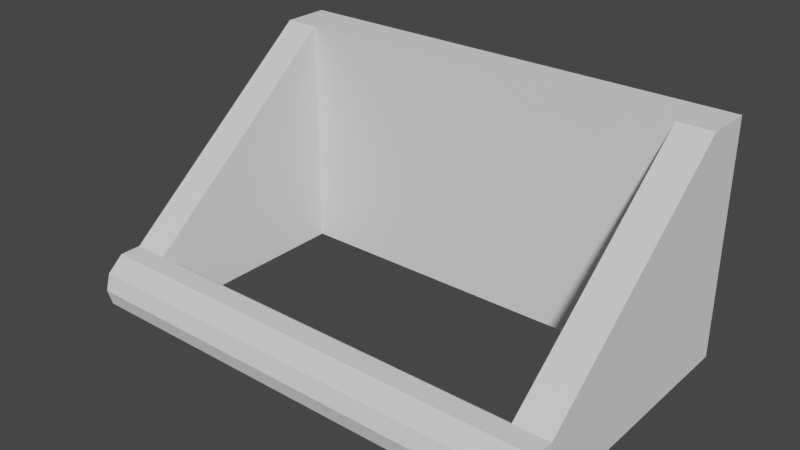 # Source: grapple-point_BLEND.blend  (saved by Blender 4.0.36; exported with 4.5.12 LTS)
import bpy
from mathutils import Matrix  # noqa: F401  (used for matrix-valued properties, if any)

bpy.ops.wm.read_factory_settings(use_empty=True)
scene = bpy.context.scene
scene.name = 'Scene'

# ---- collections
col_collection = bpy.data.collections.new('Collection'); scene.collection.children.link(col_collection)

# ---- world
world_world = bpy.data.worlds.new('World'); scene.world = world_world
world_world.use_nodes = True; world_world.node_tree.nodes.clear()
_N = world_world.node_tree.nodes; _L = world_world.node_tree.links
n0 = _N.new('ShaderNodeOutputWorld'); n0.name = 'World Output'; n0.location = (300, 300)
n1 = _N.new('ShaderNodeBackground'); n1.name = 'Background'; n1.location = (10, 300)
n1.inputs[0].default_value = (0.05088, 0.05088, 0.05088, 1.0)
_L.new(n1.outputs[0], n0.inputs[0])
n0.is_active_output = True
world_world.color = (0.05088, 0.05088, 0.05088)
world_world.use_sun_shadow = False
world_world.sun_shadow_jitter_overblur = 0.0

# ---- meshes
me_plane_002 = bpy.data.meshes.new('Plane.002')
me_plane_002.from_pydata([(-0.3, 6.557e-09, -0.15), (0.0, 6.557e-09, -0.15), (-0.3, -6.557e-09, 0.15), (0.0, -6.557e-09, 0.15), (-0.3, -0.06, -0.15), (0.0, -0.06, -0.15), (-0.3, -0.06, 0.15), (0.0, -0.06, 0.15), (-0.255, 6.557e-09, -0.15), (-0.255, -6.557e-09, 0.15), (-0.255, -0.06, -0.15), (-0.255, -0.06, 0.15), (-0.3, -0.363, -0.072), (-0.3, -0.363, -0.15), (-0.255, -0.363, -0.072), (-0.255, -0.363, -0.15), (-0.3, -3.278e-09, 0.075), (-0.3, 0.0, 0.0), (-0.3, 3.278e-09, -0.075), (0.0, 3.278e-09, -0.075), (0.0, 0.0, 0.0), (0.0, -3.278e-09, 0.075), (-0.3, -0.06, 0.075), (-0.3, -0.06, -2.623e-09), (-0.3, -0.06, -0.075), (0.0, -0.06, -0.075), (0.0, -0.06, -2.623e-09), (0.0, -0.06, 0.075), (-0.255, -0.06, -0.075), (-0.255, -0.06, -2.623e-09), (-0.255, -0.06, 0.075), (-0.255, -3.278e-09, 0.075), (-0.255, 0.0, 0.0), (-0.255, 3.278e-09, -0.075), (-0.3, -0.384, -0.09), (-0.3, -0.39, -0.111), (-0.3, -0.384, -0.132), (-0.255, -0.384, -0.132), (-0.255, -0.39, -0.111), (-0.255, -0.384, -0.09), (-0.3, -0.336, -0.15), (-0.3, -0.336, -0.072), (-0.255, -0.336, -0.072), (-0.255, -0.336, -0.15), (-0.255, -0.315, -0.132), (-0.255, -0.309, -0.111), (-0.255, -0.315, -0.09), (-0.3, -0.315, -0.09), (-0.3, -0.309, -0.111), (-0.3, -0.315, -0.132), (0.0, -0.363, -0.072), (0.0, -0.363, -0.15), (0.0, -0.384, -0.132), (0.0, -0.39, -0.111), (0.0, -0.384, -0.09), (0.0, -0.336, -0.072), (0.0, -0.336, -0.15), (0.0, -0.315, -0.132), (0.0, -0.309, -0.111), (0.0, -0.315, -0.09), (-0.3, -0.2437, 0.002239), (-0.3, -0.1517, 0.07624), (-0.255, -0.2437, 0.002239), (-0.255, -0.1517, 0.07624), (-0.255, -0.2437, -0.15), (-0.255, -0.1517, -0.15), (-0.3, -0.1517, -0.15), (-0.3, -0.2437, -0.15), (-0.255, -0.1447, -0.09394), (-0.255, -0.2297, -0.1129), (-0.255, -0.1427, -0.03688), (-0.255, -0.2257, -0.07388), (-0.255, -0.1447, 0.02018), (-0.255, -0.2297, -0.03482), (-0.3, -0.1447, 0.02018), (-0.3, -0.2297, -0.03482), (-0.3, -0.1427, -0.03688), (-0.3, -0.2257, -0.07388), (-0.3, -0.1447, -0.09394), (-0.3, -0.2297, -0.1129), (-0.17, 6.557e-09, -0.15), (-0.085, 6.557e-09, -0.15), (-0.17, -0.06, -0.15), (-0.085, -0.06, -0.15), (-0.085, -6.557e-09, 0.15), (-0.17, -6.557e-09, 0.15), (-0.085, -0.06, 0.15), (-0.17, -0.06, 0.15), (-0.085, -0.06, -0.075), (-0.17, -0.06, -0.075), (-0.085, -0.06, -2.623e-09), (-0.17, -0.06, -2.623e-09), (-0.085, -0.06, 0.075), (-0.17, -0.06, 0.075), (-0.17, 3.278e-09, -0.075), (-0.085, 3.278e-09, -0.075), (-0.17, 0.0, 0.0), (-0.085, 0.0, 0.0), (-0.17, -3.278e-09, 0.075), (-0.085, -3.278e-09, 0.075), (-0.17, -0.363, -0.072), (-0.085, -0.363, -0.072), (-0.085, -0.336, -0.072), (-0.17, -0.336, -0.072), (-0.17, -0.39, -0.111), (-0.085, -0.39, -0.111), (-0.085, -0.384, -0.09), (-0.17, -0.384, -0.09), (-0.17, -0.315, -0.09), (-0.085, -0.315, -0.09), (-0.085, -0.309, -0.111), (-0.17, -0.309, -0.111), (-0.17, -0.336, -0.15), (-0.085, -0.336, -0.15), (-0.085, -0.363, -0.15), (-0.17, -0.363, -0.15), (-0.085, -0.384, -0.132), (-0.17, -0.384, -0.132), (-0.085, -0.315, -0.132), (-0.17, -0.315, -0.132), (0.3, 6.557e-09, -0.15), (0.3, -6.557e-09, 0.15), (0.3, -0.06, -0.15), (0.3, -0.06, 0.15), (0.255, 6.557e-09, -0.15), (0.255, -6.557e-09, 0.15), (0.255, -0.06, -0.15), (0.255, -0.06, 0.15), (0.3, -0.363, -0.072), (0.3, -0.363, -0.15), (0.255, -0.363, -0.072), (0.255, -0.363, -0.15), (0.3, -3.278e-09, 0.075), (0.3, 0.0, 0.0), (0.3, 3.278e-09, -0.075), (0.3, -0.06, 0.075), (0.3, -0.06, -2.623e-09), (0.3, -0.06, -0.075), (0.255, -0.06, -0.075), (0.255, -0.06, -2.623e-09), (0.255, -0.06, 0.075), (0.255, -3.278e-09, 0.075), (0.255, 0.0, 0.0), (0.255, 3.278e-09, -0.075), (0.3, -0.384, -0.09), (0.3, -0.39, -0.111), (0.3, -0.384, -0.132), (0.255, -0.384, -0.132), (0.255, -0.39, -0.111), (0.255, -0.384, -0.09), (0.3, -0.336, -0.15), (0.3, -0.336, -0.072), (0.255, -0.336, -0.072), (0.255, -0.336, -0.15), (0.255, -0.315, -0.132), (0.255, -0.309, -0.111), (0.255, -0.315, -0.09), (0.3, -0.315, -0.09), (0.3, -0.309, -0.111), (0.3, -0.315, -0.132), (0.3, -0.2437, 0.002239), (0.3, -0.1517, 0.07624), (0.255, -0.2437, 0.002239), (0.255, -0.1517, 0.07624), (0.255, -0.2437, -0.15), (0.255, -0.1517, -0.15), (0.3, -0.1517, -0.15), (0.3, -0.2437, -0.15), (0.255, -0.1447, -0.09394), (0.255, -0.2297, -0.1129), (0.255, -0.1427, -0.03688), (0.255, -0.2257, -0.07388), (0.255, -0.1447, 0.02018), (0.255, -0.2297, -0.03482), (0.3, -0.1447, 0.02018), (0.3, -0.2297, -0.03482), (0.3, -0.1427, -0.03688), (0.3, -0.2257, -0.07388), (0.3, -0.1447, -0.09394), (0.3, -0.2297, -0.1129), (0.17, 6.557e-09, -0.15), (0.085, 6.557e-09, -0.15), (0.17, -0.06, -0.15), (0.085, -0.06, -0.15), (0.085, -6.557e-09, 0.15), (0.17, -6.557e-09, 0.15), (0.085, -0.06, 0.15), (0.17, -0.06, 0.15), (0.085, -0.06, -0.075), (0.17, -0.06, -0.075), (0.085, -0.06, -2.623e-09), (0.17, -0.06, -2.623e-09), (0.085, -0.06, 0.075), (0.17, -0.06, 0.075), (0.17, 3.278e-09, -0.075), (0.085, 3.278e-09, -0.075), (0.17, 0.0, 0.0), (0.085, 0.0, 0.0), (0.17, -3.278e-09, 0.075), (0.085, -3.278e-09, 0.075), (0.17, -0.363, -0.072), (0.085, -0.363, -0.072), (0.085, -0.336, -0.072), (0.17, -0.336, -0.072), (0.17, -0.39, -0.111), (0.085, -0.39, -0.111), (0.085, -0.384, -0.09), (0.17, -0.384, -0.09), (0.17, -0.315, -0.09), (0.085, -0.315, -0.09), (0.085, -0.309, -0.111), (0.17, -0.309, -0.111), (0.17, -0.336, -0.15), (0.085, -0.336, -0.15), (0.085, -0.363, -0.15), (0.17, -0.363, -0.15), (0.085, -0.384, -0.132), (0.17, -0.384, -0.132), (0.085, -0.315, -0.132), (0.17, -0.315, -0.132)], [], [(99, 84, 3, 21), (92, 27, 7, 86), (105, 116, 52, 53), (18, 0, 4, 24), (9, 2, 6, 11), (81, 1, 5, 83), (0, 8, 10, 4), (85, 9, 11, 87), (49, 40, 13, 36), (16, 2, 9, 31), (34, 39, 14, 12), (42, 41, 12, 14), (114, 113, 56, 51), (40, 43, 15, 13), (110, 109, 59, 58), (106, 105, 53, 54), (102, 101, 50, 55), (13, 15, 37, 36), (36, 37, 38, 35), (35, 38, 39, 34), (0, 18, 33, 8), (18, 17, 32, 33), (17, 16, 31, 32), (41, 47, 34, 12), (47, 48, 35, 34), (48, 49, 36, 35), (2, 16, 22, 6), (16, 17, 23, 22), (17, 18, 24, 23), (118, 110, 58, 57), (116, 114, 51, 52), (109, 102, 55, 59), (83, 5, 25, 88), (88, 25, 26, 90), (90, 26, 27, 92), (81, 95, 19, 1), (95, 97, 20, 19), (97, 99, 21, 20), (77, 79, 49, 48), (75, 77, 48, 47), (60, 75, 47, 41), (71, 73, 46, 45), (69, 71, 45, 44), (64, 69, 44, 43), (67, 64, 43, 40), (73, 62, 42, 46), (62, 60, 41, 42), (79, 67, 40, 49), (101, 106, 54, 50), (113, 118, 57, 56), (24, 4, 66, 78), (78, 66, 67, 79), (11, 6, 61, 63), (63, 61, 60, 62), (30, 11, 63, 72), (72, 63, 62, 73), (4, 10, 65, 66), (66, 65, 64, 67), (10, 28, 68, 65), (65, 68, 69, 64), (28, 29, 70, 68), (68, 70, 71, 69), (29, 30, 72, 70), (70, 72, 73, 71), (6, 22, 74, 61), (61, 74, 75, 60), (22, 23, 76, 74), (74, 76, 77, 75), (23, 24, 78, 76), (76, 78, 79, 77), (32, 31, 98, 96), (96, 98, 99, 97), (33, 32, 96, 94), (94, 96, 97, 95), (8, 33, 94, 80), (80, 94, 95, 81), (29, 91, 93, 30), (91, 90, 92, 93), (28, 89, 91, 29), (89, 88, 90, 91), (10, 82, 89, 28), (82, 83, 88, 89), (3, 84, 86, 7), (84, 85, 87, 86), (8, 80, 82, 10), (80, 81, 83, 82), (30, 93, 87, 11), (93, 92, 86, 87), (31, 9, 85, 98), (98, 85, 84, 99), (43, 44, 119, 112), (112, 119, 118, 113), (14, 39, 107, 100), (100, 107, 106, 101), (46, 42, 103, 108), (108, 103, 102, 109), (37, 15, 115, 117), (117, 115, 114, 116), (44, 45, 111, 119), (119, 111, 110, 118), (42, 14, 100, 103), (103, 100, 101, 102), (39, 38, 104, 107), (107, 104, 105, 106), (45, 46, 108, 111), (111, 108, 109, 110), (15, 43, 112, 115), (115, 112, 113, 114), (38, 37, 117, 104), (104, 117, 116, 105), (199, 21, 3, 184), (192, 186, 7, 27), (205, 53, 52, 216), (134, 137, 122, 120), (125, 127, 123, 121), (181, 183, 5, 1), (120, 122, 126, 124), (185, 187, 127, 125), (159, 146, 129, 150), (132, 141, 125, 121), (144, 128, 130, 149), (152, 130, 128, 151), (214, 51, 56, 213), (150, 129, 131, 153), (210, 58, 59, 209), (206, 54, 53, 205), (202, 55, 50, 201), (129, 146, 147, 131), (146, 145, 148, 147), (145, 144, 149, 148), (120, 124, 143, 134), (134, 143, 142, 133), (133, 142, 141, 132), (151, 128, 144, 157), (157, 144, 145, 158), (158, 145, 146, 159), (121, 123, 135, 132), (132, 135, 136, 133), (133, 136, 137, 134), (218, 57, 58, 210), (216, 52, 51, 214), (209, 59, 55, 202), (183, 188, 25, 5), (188, 190, 26, 25), (190, 192, 27, 26), (181, 1, 19, 195), (195, 19, 20, 197), (197, 20, 21, 199), (177, 158, 159, 179), (175, 157, 158, 177), (160, 151, 157, 175), (171, 155, 156, 173), (169, 154, 155, 171), (164, 153, 154, 169), (167, 150, 153, 164), (173, 156, 152, 162), (162, 152, 151, 160), (179, 159, 150, 167), (201, 50, 54, 206), (213, 56, 57, 218), (137, 178, 166, 122), (178, 179, 167, 166), (127, 163, 161, 123), (163, 162, 160, 161), (140, 172, 163, 127), (172, 173, 162, 163), (122, 166, 165, 126), (166, 167, 164, 165), (126, 165, 168, 138), (165, 164, 169, 168), (138, 168, 170, 139), (168, 169, 171, 170), (139, 170, 172, 140), (170, 171, 173, 172), (123, 161, 174, 135), (161, 160, 175, 174), (135, 174, 176, 136), (174, 175, 177, 176), (136, 176, 178, 137), (176, 177, 179, 178), (142, 196, 198, 141), (196, 197, 199, 198), (143, 194, 196, 142), (194, 195, 197, 196), (124, 180, 194, 143), (180, 181, 195, 194), (139, 140, 193, 191), (191, 193, 192, 190), (138, 139, 191, 189), (189, 191, 190, 188), (126, 138, 189, 182), (182, 189, 188, 183), (3, 7, 186, 184), (184, 186, 187, 185), (124, 126, 182, 180), (180, 182, 183, 181), (140, 127, 187, 193), (193, 187, 186, 192), (141, 198, 185, 125), (198, 199, 184, 185), (153, 212, 219, 154), (212, 213, 218, 219), (130, 200, 207, 149), (200, 201, 206, 207), (156, 208, 203, 152), (208, 209, 202, 203), (147, 217, 215, 131), (217, 216, 214, 215), (154, 219, 211, 155), (219, 218, 210, 211), (152, 203, 200, 130), (203, 202, 201, 200), (149, 207, 204, 148), (207, 206, 205, 204), (155, 211, 208, 156), (211, 210, 209, 208), (131, 215, 212, 153), (215, 214, 213, 212), (148, 204, 217, 147), (204, 205, 216, 217)])
_uv = me_plane_002.uv_layers.new(name='UVMap')
_uv.uv.foreach_set('vector', [0.6921, 0.3161, 0.6305, 0.3161, 0.6305, 0.2463, 0.6921, 0.2463, 0.06158, 0.6322, 0.06158, 0.702, 6.216e-09, 0.702, 3.165e-09, 0.6322, 0.8941, 0.1765, 0.9113, 0.1765, 0.9113, 0.2463, 0.8941, 0.2463, 0.4655, 0.4926, 0.5271, 0.4926, 0.5271, 0.5419, 0.4655, 0.5419, 0.6305, 0.4557, 0.6305, 0.4926, 0.5813, 0.4926, 0.5813, 0.4557, 0.3153, 0.1765, 0.3153, 0.2463, 0.266, 0.2463, 0.266, 0.1765, 0.3153, 3.516e-08, 0.3153, 0.03695, 0.266, 0.03695, 0.266, 3.731e-08, 0.6305, 0.3859, 0.6305, 0.4557, 0.5813, 0.4557, 0.5813, 0.3859, 0.5123, 0.7512, 0.5271, 0.7685, 0.5271, 0.7906, 0.5123, 0.8079, 0.6921, 0.4926, 0.6305, 0.4926, 0.6305, 0.4557, 0.6921, 0.4557, 0.3153, 0.4926, 0.3153, 0.4557, 0.3325, 0.4557, 0.3325, 0.4926, 0.3547, 0.4557, 0.3547, 0.4926, 0.3325, 0.4926, 0.3325, 0.4557, 0.01724, 0.1765, 0.03941, 0.1765, 0.03941, 0.2463, 0.01724, 0.2463, 0.03941, 4.721e-08, 0.03941, 0.03695, 0.01724, 0.03695, 0.01724, 4.818e-08, 0.2635, 0.7718, 0.2463, 0.7718, 0.2463, 0.702, 0.2635, 0.702, 0.8768, 0.1765, 0.8941, 0.1765, 0.8941, 0.2463, 0.8768, 0.2463, 0.3547, 0.3161, 0.3325, 0.3161, 0.3325, 0.2463, 0.3547, 0.2463, 0.01724, 4.818e-08, 0.01724, 0.03695, 1.615e-09, 0.03695, 2.139e-15, 4.894e-08, 0.9113, -1.537e-08, 0.9113, 0.03695, 0.8941, 0.03695, 0.8941, -1.461e-08, 0.8941, -1.461e-08, 0.8941, 0.03695, 0.8768, 0.03695, 0.8768, -1.386e-08, 0.8768, 0.4926, 0.8153, 0.4926, 0.8153, 0.4557, 0.8768, 0.4557, 0.8153, 0.4926, 0.7537, 0.4926, 0.7537, 0.4557, 0.8153, 0.4557, 0.7537, 0.4926, 0.6921, 0.4926, 0.6921, 0.4557, 0.7537, 0.4557, 0.4631, 0.7685, 0.4778, 0.7512, 0.4778, 0.8079, 0.4631, 0.7906, 0.4778, 0.7512, 0.4951, 0.7463, 0.4951, 0.8128, 0.4778, 0.8079, 0.4951, 0.7463, 0.5123, 0.7512, 0.5123, 0.8079, 0.4951, 0.8128, 0.2808, 0.4926, 0.3424, 0.4926, 0.3424, 0.5419, 0.2808, 0.5419, 0.3424, 0.4926, 0.4039, 0.4926, 0.4039, 0.5419, 0.3424, 0.5419, 0.4039, 0.4926, 0.4655, 0.4926, 0.4655, 0.5419, 0.4039, 0.5419, 0.2808, 0.7718, 0.2635, 0.7718, 0.2635, 0.702, 0.2808, 0.702, 7.716e-09, 0.1765, 0.01724, 0.1765, 0.01724, 0.2463, 1.077e-08, 0.2463, 0.3719, 0.3161, 0.3547, 0.3161, 0.3547, 0.2463, 0.3719, 0.2463, 0.2463, 0.6322, 0.2463, 0.702, 0.1847, 0.702, 0.1847, 0.6322, 0.1847, 0.6322, 0.1847, 0.702, 0.1232, 0.702, 0.1232, 0.6322, 0.1232, 0.6322, 0.1232, 0.702, 0.06158, 0.702, 0.06158, 0.6322, 0.8768, 0.3161, 0.8153, 0.3161, 0.8153, 0.2463, 0.8768, 0.2463, 0.8153, 0.3161, 0.7537, 0.3161, 0.7537, 0.2463, 0.8153, 0.2463, 0.7537, 0.3161, 0.6921, 0.3161, 0.6921, 0.2463, 0.7537, 0.2463, 0.4646, 0.6779, 0.4967, 0.6812, 0.5123, 0.7512, 0.4951, 0.7463, 0.4325, 0.6812, 0.4646, 0.6779, 0.4951, 0.7463, 0.4778, 0.7512, 0.4021, 0.6927, 0.4325, 0.6812, 0.4778, 0.7512, 0.4631, 0.7685, 0.9095, 0.6764, 0.9127, 0.6444, 0.9828, 0.6897, 0.9778, 0.7069, 0.9127, 0.7085, 0.9095, 0.6764, 0.9778, 0.7069, 0.9828, 0.7241, 0.9242, 0.7389, 0.9127, 0.7085, 0.9828, 0.7241, 1.0, 0.7389, 0.1152, 4.39e-08, 0.1152, 0.03695, 0.03941, 0.03695, 0.03941, 4.721e-08, 0.9127, 0.6444, 0.9242, 0.6139, 1.0, 0.6749, 0.9828, 0.6897, 0.4305, 0.4557, 0.4305, 0.4926, 0.3547, 0.4926, 0.3547, 0.4557, 0.4967, 0.6812, 0.5271, 0.6927, 0.5271, 0.7685, 0.5123, 0.7512, 0.3325, 0.3161, 0.3153, 0.3161, 0.3153, 0.2463, 0.3325, 0.2463, 0.03941, 0.1765, 0.05665, 0.1765, 0.05665, 0.2463, 0.03941, 0.2463, 0.4655, 0.5419, 0.5271, 0.5419, 0.5271, 0.6172, 0.4811, 0.6114, 0.4811, 0.6114, 0.5271, 0.6172, 0.5271, 0.6927, 0.4967, 0.6812, 0.5813, 0.4557, 0.5813, 0.4926, 0.506, 0.4926, 0.506, 0.4557, 0.506, 0.4557, 0.506, 0.4926, 0.4305, 0.4926, 0.4305, 0.4557, 0.7734, 0.5542, 0.7734, 0.4926, 0.8487, 0.5532, 0.843, 0.5992, 0.843, 0.5992, 0.8487, 0.5532, 0.9242, 0.6139, 0.9127, 0.6444, 0.266, 3.731e-08, 0.266, 0.03695, 0.1907, 0.03695, 0.1907, 4.06e-08, 0.1907, 4.06e-08, 0.1907, 0.03695, 0.1152, 0.03695, 0.1152, 4.39e-08, 0.7734, 0.7389, 0.7734, 0.6773, 0.843, 0.6929, 0.8487, 0.7389, 0.8487, 0.7389, 0.843, 0.6929, 0.9127, 0.7085, 0.9242, 0.7389, 0.7734, 0.6773, 0.7734, 0.6158, 0.8413, 0.646, 0.843, 0.6929, 0.843, 0.6929, 0.8413, 0.646, 0.9095, 0.6764, 0.9127, 0.7085, 0.7734, 0.6158, 0.7734, 0.5542, 0.843, 0.5992, 0.8413, 0.646, 0.8413, 0.646, 0.843, 0.5992, 0.9127, 0.6444, 0.9095, 0.6764, 0.2808, 0.5419, 0.3424, 0.5419, 0.3874, 0.6114, 0.3413, 0.6172, 0.3413, 0.6172, 0.3874, 0.6114, 0.4325, 0.6812, 0.4021, 0.6927, 0.3424, 0.5419, 0.4039, 0.5419, 0.4342, 0.6098, 0.3874, 0.6114, 0.3874, 0.6114, 0.4342, 0.6098, 0.4646, 0.6779, 0.4325, 0.6812, 0.4039, 0.5419, 0.4655, 0.5419, 0.4811, 0.6114, 0.4342, 0.6098, 0.4342, 0.6098, 0.4811, 0.6114, 0.4967, 0.6812, 0.4646, 0.6779, 0.7537, 0.4557, 0.6921, 0.4557, 0.6921, 0.3859, 0.7537, 0.3859, 0.7537, 0.3859, 0.6921, 0.3859, 0.6921, 0.3161, 0.7537, 0.3161, 0.8153, 0.4557, 0.7537, 0.4557, 0.7537, 0.3859, 0.8153, 0.3859, 0.8153, 0.3859, 0.7537, 0.3859, 0.7537, 0.3161, 0.8153, 0.3161, 0.8768, 0.4557, 0.8153, 0.4557, 0.8153, 0.3859, 0.8768, 0.3859, 0.8768, 0.3859, 0.8153, 0.3859, 0.8153, 0.3161, 0.8768, 0.3161, 0.1232, 0.4926, 0.1232, 0.5624, 0.06158, 0.5624, 0.06158, 0.4926, 0.1232, 0.5624, 0.1232, 0.6322, 0.06158, 0.6322, 0.06158, 0.5624, 0.1847, 0.4926, 0.1847, 0.5624, 0.1232, 0.5624, 0.1232, 0.4926, 0.1847, 0.5624, 0.1847, 0.6322, 0.1232, 0.6322, 0.1232, 0.5624, 0.2463, 0.4926, 0.2463, 0.5624, 0.1847, 0.5624, 0.1847, 0.4926, 0.2463, 0.5624, 0.2463, 0.6322, 0.1847, 0.6322, 0.1847, 0.5624, 0.6305, 0.2463, 0.6305, 0.3161, 0.5813, 0.3161, 0.5813, 0.2463, 0.6305, 0.3161, 0.6305, 0.3859, 0.5813, 0.3859, 0.5813, 0.3161, 0.3153, 0.03695, 0.3153, 0.1067, 0.266, 0.1067, 0.266, 0.03695, 0.3153, 0.1067, 0.3153, 0.1765, 0.266, 0.1765, 0.266, 0.1067, 0.06158, 0.4926, 0.06158, 0.5624, 1.149e-10, 0.5624, -2.936e-09, 0.4926, 0.06158, 0.5624, 0.06158, 0.6322, 3.165e-09, 0.6322, 1.149e-10, 0.5624, 0.6921, 0.4557, 0.6305, 0.4557, 0.6305, 0.3859, 0.6921, 0.3859, 0.6921, 0.3859, 0.6305, 0.3859, 0.6305, 0.3161, 0.6921, 0.3161, 0.03941, 0.03695, 0.05665, 0.03695, 0.05665, 0.1067, 0.03941, 0.1067, 0.03941, 0.1067, 0.05665, 0.1067, 0.05665, 0.1765, 0.03941, 0.1765, 0.3325, 0.4557, 0.3153, 0.4557, 0.3153, 0.3859, 0.3325, 0.3859, 0.3325, 0.3859, 0.3153, 0.3859, 0.3153, 0.3161, 0.3325, 0.3161, 0.3719, 0.4557, 0.3547, 0.4557, 0.3547, 0.3859, 0.3719, 0.3859, 0.3719, 0.3859, 0.3547, 0.3859, 0.3547, 0.3161, 0.3719, 0.3161, 1.615e-09, 0.03695, 0.01724, 0.03695, 0.01724, 0.1067, 4.665e-09, 0.1067, 4.665e-09, 0.1067, 0.01724, 0.1067, 0.01724, 0.1765, 7.716e-09, 0.1765, 0.2808, 0.9113, 0.2635, 0.9113, 0.2635, 0.8415, 0.2808, 0.8415, 0.2808, 0.8415, 0.2635, 0.8415, 0.2635, 0.7718, 0.2808, 0.7718, 0.3547, 0.4557, 0.3325, 0.4557, 0.3325, 0.3859, 0.3547, 0.3859, 0.3547, 0.3859, 0.3325, 0.3859, 0.3325, 0.3161, 0.3547, 0.3161, 0.8768, 0.03695, 0.8941, 0.03695, 0.8941, 0.1067, 0.8768, 0.1067, 0.8768, 0.1067, 0.8941, 0.1067, 0.8941, 0.1765, 0.8768, 0.1765, 0.2635, 0.9113, 0.2463, 0.9113, 0.2463, 0.8415, 0.2635, 0.8415, 0.2635, 0.8415, 0.2463, 0.8415, 0.2463, 0.7718, 0.2635, 0.7718, 0.01724, 0.03695, 0.03941, 0.03695, 0.03941, 0.1067, 0.01724, 0.1067, 0.01724, 0.1067, 0.03941, 0.1067, 0.03941, 0.1765, 0.01724, 0.1765, 0.8941, 0.03695, 0.9113, 0.03695, 0.9113, 0.1067, 0.8941, 0.1067, 0.8941, 0.1067, 0.9113, 0.1067, 0.9113, 0.1765, 0.8941, 0.1765, 0.6921, 0.1765, 0.6921, 0.2463, 0.6305, 0.2463, 0.6305, 0.1765, 0.06158, 0.7718, 9.266e-09, 0.7718, 6.216e-09, 0.702, 0.06158, 0.702, 0.8941, 0.3161, 0.8941, 0.2463, 0.9113, 0.2463, 0.9113, 0.3161, 0.5887, 0.4926, 0.5887, 0.5419, 0.5271, 0.5419, 0.5271, 0.4926, 0.6305, 0.03695, 0.5813, 0.03695, 0.5813, 2.353e-08, 0.6305, 2.137e-08, 0.3153, 0.3161, 0.266, 0.3161, 0.266, 0.2463, 0.3153, 0.2463, 0.3153, 0.4926, 0.266, 0.4926, 0.266, 0.4557, 0.3153, 0.4557, 0.6305, 0.1067, 0.5813, 0.1067, 0.5813, 0.03695, 0.6305, 0.03695, 0.5419, 0.7512, 0.5419, 0.8079, 0.5271, 0.7906, 0.5271, 0.7685, 0.6921, -5.785e-09, 0.6921, 0.03695, 0.6305, 0.03695, 0.6305, -3.094e-09, 0.3153, 3.516e-08, 0.3325, 3.44e-08, 0.3325, 0.03695, 0.3153, 0.03695, 0.3547, 0.03695, 0.3325, 0.03695, 0.3325, 3.44e-08, 0.3547, 3.343e-08, 0.01724, 0.3161, 0.01724, 0.2463, 0.03941, 0.2463, 0.03941, 0.3161, 0.03941, 0.4926, 0.01724, 0.4926, 0.01724, 0.4557, 0.03941, 0.4557, 0.2635, 0.6322, 0.2635, 0.702, 0.2463, 0.702, 0.2463, 0.6322, 0.8768, 0.3161, 0.8768, 0.2463, 0.8941, 0.2463, 0.8941, 0.3161, 0.3547, 0.1765, 0.3547, 0.2463, 0.3325, 0.2463, 0.3325, 0.1765, 0.01724, 0.4926, 2.153e-08, 0.4926, 1.992e-08, 0.4557, 0.01724, 0.4557, 0.9113, 0.4926, 0.8941, 0.4926, 0.8941, 0.4557, 0.9113, 0.4557, 0.8941, 0.4926, 0.8768, 0.4926, 0.8768, 0.4557, 0.8941, 0.4557, 0.8768, -1.386e-08, 0.8768, 0.03695, 0.8153, 0.03695, 0.8153, -1.117e-08, 0.8153, -1.117e-08, 0.8153, 0.03695, 0.7537, 0.03695, 0.7537, -8.477e-09, 0.7537, -8.477e-09, 0.7537, 0.03695, 0.6921, 0.03695, 0.6921, -5.785e-09, 0.5911, 0.7685, 0.5911, 0.7906, 0.5764, 0.8079, 0.5764, 0.7512, 0.5764, 0.7512, 0.5764, 0.8079, 0.5591, 0.8128, 0.5591, 0.7463, 0.5591, 0.7463, 0.5591, 0.8128, 0.5419, 0.8079, 0.5419, 0.7512, 0.7734, 0.4926, 0.7734, 0.5419, 0.7118, 0.5419, 0.7118, 0.4926, 0.7118, 0.4926, 0.7118, 0.5419, 0.6502, 0.5419, 0.6502, 0.4926, 0.6502, 0.4926, 0.6502, 0.5419, 0.5887, 0.5419, 0.5887, 0.4926, 0.2808, 0.6322, 0.2808, 0.702, 0.2635, 0.702, 0.2635, 0.6322, 1.382e-08, 0.3161, 1.077e-08, 0.2463, 0.01724, 0.2463, 0.01724, 0.3161, 0.3719, 0.1765, 0.3719, 0.2463, 0.3547, 0.2463, 0.3547, 0.1765, 0.2463, 0.7718, 0.1847, 0.7718, 0.1847, 0.702, 0.2463, 0.702, 0.1847, 0.7718, 0.1232, 0.7718, 0.1232, 0.702, 0.1847, 0.702, 0.1232, 0.7718, 0.06158, 0.7718, 0.06158, 0.702, 0.1232, 0.702, 0.8768, 0.1765, 0.8768, 0.2463, 0.8153, 0.2463, 0.8153, 0.1765, 0.8153, 0.1765, 0.8153, 0.2463, 0.7537, 0.2463, 0.7537, 0.1765, 0.7537, 0.1765, 0.7537, 0.2463, 0.6921, 0.2463, 0.6921, 0.1765, 0.5896, 0.6779, 0.5591, 0.7463, 0.5419, 0.7512, 0.5575, 0.6812, 0.6217, 0.6812, 0.5764, 0.7512, 0.5591, 0.7463, 0.5896, 0.6779, 0.6521, 0.6927, 0.5911, 0.7685, 0.5764, 0.7512, 0.6217, 0.6812, 0.8639, 0.9227, 0.7956, 0.9532, 0.7906, 0.936, 0.8607, 0.8907, 0.8607, 0.9548, 0.7906, 0.9704, 0.7956, 0.9532, 0.8639, 0.9227, 0.8492, 0.9852, 0.7734, 0.9852, 0.7906, 0.9704, 0.8607, 0.9548, 0.1152, 0.4926, 0.03941, 0.4926, 0.03941, 0.4557, 0.1152, 0.4557, 0.8607, 0.8907, 0.7906, 0.936, 0.7734, 0.9212, 0.8492, 0.8602, 0.4305, 0.03695, 0.3547, 0.03695, 0.3547, 3.343e-08, 0.4305, 3.012e-08, 0.5575, 0.6812, 0.5419, 0.7512, 0.5271, 0.7685, 0.5271, 0.6927, 0.3325, 0.1765, 0.3325, 0.2463, 0.3153, 0.2463, 0.3153, 0.1765, 0.03941, 0.3161, 0.03941, 0.2463, 0.05665, 0.2463, 0.05665, 0.3161, 0.5887, 0.5419, 0.5731, 0.6114, 0.5271, 0.6172, 0.5271, 0.5419, 0.5731, 0.6114, 0.5575, 0.6812, 0.5271, 0.6927, 0.5271, 0.6172, 0.5813, 0.03695, 0.506, 0.03695, 0.506, 2.682e-08, 0.5813, 2.353e-08, 0.506, 0.03695, 0.4305, 0.03695, 0.4305, 3.012e-08, 0.506, 2.682e-08, 1.0, 0.8005, 0.9304, 0.8455, 0.9247, 0.7995, 1.0, 0.7389, 0.9304, 0.8455, 0.8607, 0.8907, 0.8492, 0.8602, 0.9247, 0.7995, 0.266, 0.4926, 0.1907, 0.4926, 0.1907, 0.4557, 0.266, 0.4557, 0.1907, 0.4926, 0.1152, 0.4926, 0.1152, 0.4557, 0.1907, 0.4557, 1.0, 0.9852, 0.9247, 0.9852, 0.9304, 0.9392, 1.0, 0.9236, 0.9247, 0.9852, 0.8492, 0.9852, 0.8607, 0.9548, 0.9304, 0.9392, 1.0, 0.9236, 0.9304, 0.9392, 0.9321, 0.8923, 1.0, 0.8621, 0.9304, 0.9392, 0.8607, 0.9548, 0.8639, 0.9227, 0.9321, 0.8923, 1.0, 0.8621, 0.9321, 0.8923, 0.9304, 0.8455, 1.0, 0.8005, 0.9321, 0.8923, 0.8639, 0.9227, 0.8607, 0.8907, 0.9304, 0.8455, 0.7734, 0.5419, 0.7128, 0.6172, 0.6668, 0.6114, 0.7118, 0.5419, 0.7128, 0.6172, 0.6521, 0.6927, 0.6217, 0.6812, 0.6668, 0.6114, 0.7118, 0.5419, 0.6668, 0.6114, 0.62, 0.6098, 0.6502, 0.5419, 0.6668, 0.6114, 0.6217, 0.6812, 0.5896, 0.6779, 0.62, 0.6098, 0.6502, 0.5419, 0.62, 0.6098, 0.5731, 0.6114, 0.5887, 0.5419, 0.62, 0.6098, 0.5896, 0.6779, 0.5575, 0.6812, 0.5731, 0.6114, 0.7537, 0.03695, 0.7537, 0.1067, 0.6921, 0.1067, 0.6921, 0.03695, 0.7537, 0.1067, 0.7537, 0.1765, 0.6921, 0.1765, 0.6921, 0.1067, 0.8153, 0.03695, 0.8153, 0.1067, 0.7537, 0.1067, 0.7537, 0.03695, 0.8153, 0.1067, 0.8153, 0.1765, 0.7537, 0.1765, 0.7537, 0.1067, 0.8768, 0.03695, 0.8768, 0.1067, 0.8153, 0.1067, 0.8153, 0.03695, 0.8768, 0.1067, 0.8768, 0.1765, 0.8153, 0.1765, 0.8153, 0.1067, 0.1232, 0.9113, 0.06158, 0.9113, 0.06158, 0.8415, 0.1232, 0.8415, 0.1232, 0.8415, 0.06158, 0.8415, 0.06158, 0.7718, 0.1232, 0.7718, 0.1847, 0.9113, 0.1232, 0.9113, 0.1232, 0.8415, 0.1847, 0.8415, 0.1847, 0.8415, 0.1232, 0.8415, 0.1232, 0.7718, 0.1847, 0.7718, 0.2463, 0.9113, 0.1847, 0.9113, 0.1847, 0.8415, 0.2463, 0.8415, 0.2463, 0.8415, 0.1847, 0.8415, 0.1847, 0.7718, 0.2463, 0.7718, 0.6305, 0.2463, 0.5813, 0.2463, 0.5813, 0.1765, 0.6305, 0.1765, 0.6305, 0.1765, 0.5813, 0.1765, 0.5813, 0.1067, 0.6305, 0.1067, 0.3153, 0.4557, 0.266, 0.4557, 0.266, 0.3859, 0.3153, 0.3859, 0.3153, 0.3859, 0.266, 0.3859, 0.266, 0.3161, 0.3153, 0.3161, 0.06158, 0.9113, 1.537e-08, 0.9113, 1.232e-08, 0.8415, 0.06158, 0.8415, 0.06158, 0.8415, 1.232e-08, 0.8415, 9.266e-09, 0.7718, 0.06158, 0.7718, 0.6921, 0.03695, 0.6921, 0.1067, 0.6305, 0.1067, 0.6305, 0.03695, 0.6921, 0.1067, 0.6921, 0.1765, 0.6305, 0.1765, 0.6305, 0.1067, 0.03941, 0.4557, 0.03941, 0.3859, 0.05665, 0.3859, 0.05665, 0.4557, 0.03941, 0.3859, 0.03941, 0.3161, 0.05665, 0.3161, 0.05665, 0.3859, 0.3325, 0.03695, 0.3325, 0.1067, 0.3153, 0.1067, 0.3153, 0.03695, 0.3325, 0.1067, 0.3325, 0.1765, 0.3153, 0.1765, 0.3153, 0.1067, 0.3719, 0.03695, 0.3719, 0.1067, 0.3547, 0.1067, 0.3547, 0.03695, 0.3719, 0.1067, 0.3719, 0.1765, 0.3547, 0.1765, 0.3547, 0.1067, 1.992e-08, 0.4557, 1.687e-08, 0.3859, 0.01724, 0.3859, 0.01724, 0.4557, 1.687e-08, 0.3859, 1.382e-08, 0.3161, 0.01724, 0.3161, 0.01724, 0.3859, 0.2808, 0.4926, 0.2808, 0.5624, 0.2635, 0.5624, 0.2635, 0.4926, 0.2808, 0.5624, 0.2808, 0.6322, 0.2635, 0.6322, 0.2635, 0.5624, 0.3547, 0.03695, 0.3547, 0.1067, 0.3325, 0.1067, 0.3325, 0.03695, 0.3547, 0.1067, 0.3547, 0.1765, 0.3325, 0.1765, 0.3325, 0.1067, 0.8768, 0.4557, 0.8768, 0.3859, 0.8941, 0.3859, 0.8941, 0.4557, 0.8768, 0.3859, 0.8768, 0.3161, 0.8941, 0.3161, 0.8941, 0.3859, 0.2635, 0.4926, 0.2635, 0.5624, 0.2463, 0.5624, 0.2463, 0.4926, 0.2635, 0.5624, 0.2635, 0.6322, 0.2463, 0.6322, 0.2463, 0.5624, 0.01724, 0.4557, 0.01724, 0.3859, 0.03941, 0.3859, 0.03941, 0.4557, 0.01724, 0.3859, 0.01724, 0.3161, 0.03941, 0.3161, 0.03941, 0.3859, 0.8941, 0.4557, 0.8941, 0.3859, 0.9113, 0.3859, 0.9113, 0.4557, 0.8941, 0.3859, 0.8941, 0.3161, 0.9113, 0.3161, 0.9113, 0.3859])
me_plane_002.use_remesh_fix_poles = True
me_plane_002.use_remesh_preserve_attributes = False
me_plane_002.update()

# ---- objects
ob_plane = bpy.data.objects.new('Plane', me_plane_002)

# ---- transforms, parenting, visibility, modifiers, constraints
ob_plane.location = (0.0, 0.0, 0.0)

# ---- collection membership
col_collection.objects.link(ob_plane)

# ---- scene / render settings (as saved in the file)
scene.frame_start = 1; scene.frame_end = 250; scene.frame_set(0)
scene.render.engine = 'BLENDER_EEVEE_NEXT'
scene.cycles.sampling_pattern = 'TABULATED_SOBOL'
scene.cycles.use_light_tree = False
scene.view_settings.view_transform = 'Filmic'
bpy.context.view_layer.update()

# ---- added for rendering (the .blend has no active camera and no usable light): camera, sun
cam_auto = bpy.data.cameras.new('AutoCamera')
cam_auto.lens = 50.0
cam_auto.sensor_width = 36.0
cam_auto.clip_end = 1000.0
ob_auto_camera = bpy.data.objects.new('AutoCamera', cam_auto)
scene.collection.objects.link(ob_auto_camera)
ob_auto_camera.location = (0.717929, -1.05651, 0.574343)
ob_auto_camera.rotation_euler = (1.09748, -7.21219e-08, 0.694738)
scene.camera = ob_auto_camera
light_auto_sun = bpy.data.lights.new('AutoSun', 'SUN')
light_auto_sun.energy = 3.0
light_auto_sun.angle = 0.0523599
ob_auto_sun = bpy.data.objects.new('AutoSun', light_auto_sun)
scene.collection.objects.link(ob_auto_sun)
ob_auto_sun.rotation_euler = (0.872665, 0.174533, 0.523599)
bpy.context.view_layer.update()
